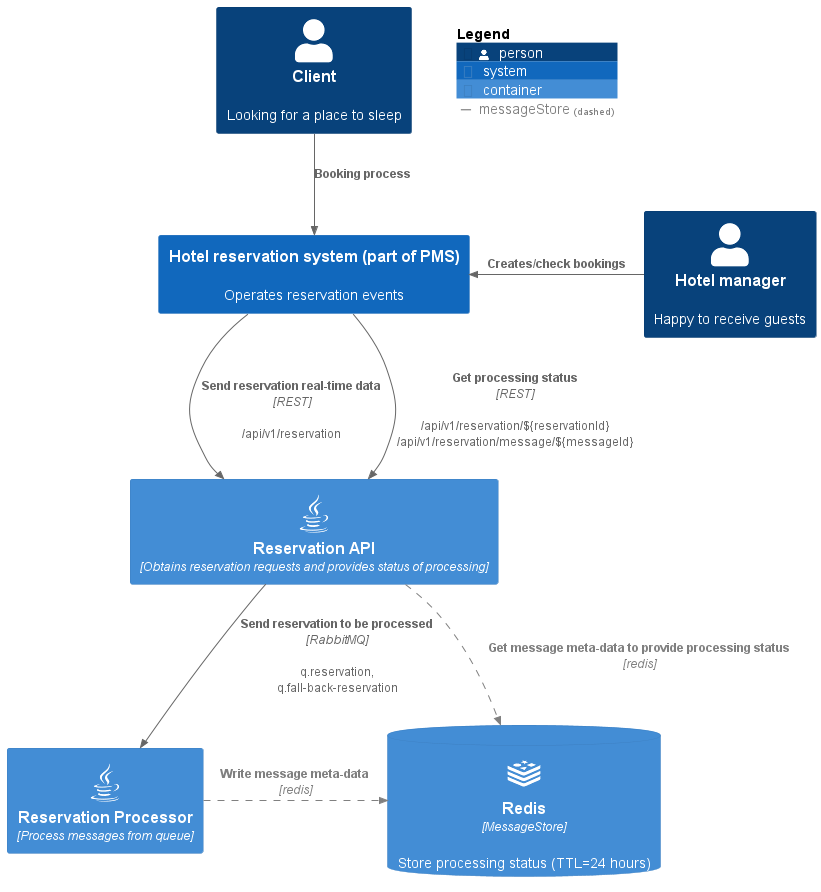

The diagram above was rendered by PlantUML. Its source (embedded in the PNG):
@startuml
!include https://raw.githubusercontent.com/plantuml-stdlib/C4-PlantUML/master/C4_Container.puml
!include https://raw.githubusercontent.com/tupadr3/plantuml-icon-font-sprites/master/devicons/redis.puml
!include https://raw.githubusercontent.com/tupadr3/plantuml-icon-font-sprites/master/devicons/java.puml

skinparam wrapWidth 400
skinparam maxMessageSize 2000

Person(person, "Client", "Looking for a place to sleep")
Person(hotel, "Hotel manager", "Happy to receive guests")
ContainerDb(redis, "Redis", "MessageStore", "Store processing status (TTL=24 hours)", $sprite="redis")

System(pms, "Hotel reservation system (part of PMS)", "Operates reservation events")
Container(api, "Reservation API", "Obtains reservation requests and provides status of processing", $sprite="java")
Container(processor, "Reservation Processor", "Process messages from queue", $sprite="java")

AddRelTag("messageStore", $textColor="grey", $lineColor="grey", $lineStyle = DashedLine())

Rel(person, pms, "Booking process")
Rel_L(hotel, pms, "Creates/check bookings")
Rel(pms, api, "Send reservation real-time data", "REST", "/api/v1/reservation")
Rel(pms, api, "Get processing status", "REST", "/api/v1/reservation/${reservationId} /api/v1/reservation/message/${messageId}")
Rel(api, processor, "Send reservation to be processed", "RabbitMQ", "q.reservation, q.fall-back-reservation")
Rel(api, redis, "Get message meta-data to provide processing status","redis", "", $tags="messageStore")
Rel_R(processor, redis, "Write message meta-data", "redis", "", $tags="messageStore")

SHOW_FLOATING_LEGEND()

@enduml